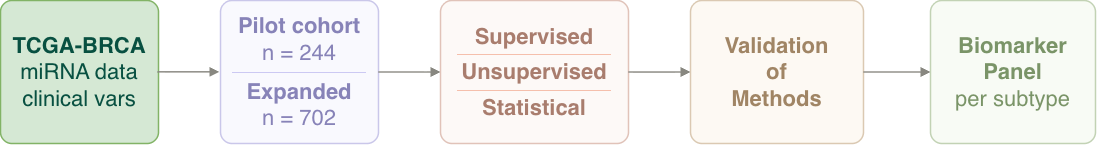

The diagram above was exported from draw.io. Its source (the exported page's mxGraphModel, read from the mxfile embedded in the PNG):
<mxGraphModel dx="1168" dy="733" grid="1" gridSize="10" guides="1" tooltips="1" connect="1" arrows="1" fold="1" page="1" pageScale="1" pageWidth="827" pageHeight="1169" math="0" shadow="0">
  <root>
    <mxCell id="0" />
    <mxCell id="1" parent="0" />
    <mxCell id="2" parent="1" style="rounded=1;whiteSpace=wrap;html=1;arcSize=8;align=center;verticalAlign=middle;fillColor=#EEEDFE;strokeColor=#534AB7;fontColor=#3C3489;fontSize=22;strokeWidth=1.5;spacingTop=0;spacingBottom=0;opacity=30;textOpacity=60;" value="&lt;div&gt;&lt;table width=&quot;100%&quot; height=&quot;100%&quot; cellpadding=&quot;6&quot; cellspacing=&quot;0&quot; style=&quot;border-collapse:collapse;&quot;&gt;&lt;tbody&gt;&lt;tr&gt;&lt;td align=&quot;center&quot; valign=&quot;middle&quot; style=&quot;border-bottom: 1px solid rgb(175, 169, 236);&quot;&gt;&lt;font&gt;&lt;b&gt;Pilot cohort&lt;/b&gt;&lt;br&gt;n = 244&lt;/font&gt;&lt;/td&gt;&lt;/tr&gt;&lt;tr&gt;&lt;td align=&quot;center&quot; valign=&quot;middle&quot;&gt;&lt;font&gt;&lt;b&gt;Expanded&lt;/b&gt;&lt;br&gt;n = 702&lt;/font&gt;&lt;/td&gt;&lt;/tr&gt;&lt;/tbody&gt;&lt;/table&gt;&lt;/div&gt;" vertex="1">
      <mxGeometry height="143" width="158" x="340" y="100" as="geometry" />
    </mxCell>
    <mxCell id="3" parent="1" style="rounded=1;whiteSpace=wrap;html=1;arcSize=8;align=center;verticalAlign=middle;fillColor=#FAECE7;strokeColor=#993C1D;fontColor=#712B13;fontSize=22;strokeWidth=1.5;spacingTop=0;spacingBottom=0;opacity=30;textOpacity=60;" value="&lt;table width=&quot;100%&quot; height=&quot;100%&quot; cellpadding=&quot;4&quot; cellspacing=&quot;0&quot; style=&quot;border-collapse:collapse;&quot;&gt;&lt;tbody&gt;&lt;tr&gt;&lt;td align=&quot;center&quot; valign=&quot;middle&quot; style=&quot;border-bottom: 1px solid rgb(240, 153, 123);&quot;&gt;&lt;font&gt;&lt;b&gt;Supervised&lt;/b&gt;&lt;br&gt;&lt;/font&gt;&lt;/td&gt;&lt;/tr&gt;&lt;tr&gt;&lt;td align=&quot;center&quot; valign=&quot;middle&quot; style=&quot;border-bottom: 1px solid rgb(240, 153, 123);&quot;&gt;&lt;font&gt;&lt;b&gt;Unsupervised&lt;/b&gt;&lt;br&gt;&lt;/font&gt;&lt;/td&gt;&lt;/tr&gt;&lt;tr&gt;&lt;td align=&quot;center&quot; valign=&quot;middle&quot;&gt;&lt;font&gt;&lt;b&gt;Statistical&lt;/b&gt;&lt;br&gt;&lt;/font&gt;&lt;/td&gt;&lt;/tr&gt;&lt;/tbody&gt;&lt;/table&gt;" vertex="1">
      <mxGeometry height="143" width="188" x="560" y="100" as="geometry" />
    </mxCell>
    <mxCell id="4" parent="1" style="rounded=1;whiteSpace=wrap;html=1;arcSize=8;align=center;verticalAlign=middle;fillColor=#FAEEDA;strokeColor=#854F0B;fontColor=#633806;fontSize=22;strokeWidth=1.5;opacity=30;textOpacity=60;" value="&lt;font&gt;&lt;b&gt;Validation&lt;/b&gt;&lt;/font&gt;&lt;div&gt;&lt;font&gt;&lt;b&gt;of&lt;/b&gt;&lt;/font&gt;&lt;/div&gt;&lt;div&gt;&lt;font&gt;&lt;b&gt;Methods&lt;/b&gt;&lt;/font&gt;&lt;/div&gt;" vertex="1">
      <mxGeometry height="143" width="173" x="810" y="100" as="geometry" />
    </mxCell>
    <mxCell id="5" parent="1" style="rounded=1;whiteSpace=wrap;html=1;arcSize=8;align=center;verticalAlign=middle;fillColor=#EAF3DE;strokeColor=#3B6D11;fontColor=#27500A;fontSize=22;strokeWidth=1.5;opacity=30;textOpacity=60;" value="&lt;font&gt;&lt;b&gt;Biomarker Panel&lt;/b&gt;&lt;br&gt;per subtype&lt;/font&gt;" vertex="1">
      <mxGeometry height="143" width="165" x="1050" y="100" as="geometry" />
    </mxCell>
    <mxCell id="6" edge="1" parent="1" source="2" style="edgeStyle=orthogonalEdgeStyle;rounded=0;orthogonalLoop=1;jettySize=auto;exitX=1;exitY=0.5;exitDx=0;exitDy=0;entryX=0;entryY=0.5;entryDx=0;entryDy=0;strokeColor=#888780;strokeWidth=1.5;endArrow=block;endFill=1;fontColor=#000000;" target="3" value="">
      <mxGeometry relative="1" as="geometry" />
    </mxCell>
    <mxCell id="7" edge="1" parent="1" source="3" style="edgeStyle=orthogonalEdgeStyle;rounded=0;orthogonalLoop=1;jettySize=auto;exitX=1;exitY=0.5;exitDx=0;exitDy=0;entryX=0;entryY=0.5;entryDx=0;entryDy=0;strokeColor=#888780;strokeWidth=1.5;endArrow=block;endFill=1;" target="4" value="">
      <mxGeometry relative="1" as="geometry" />
    </mxCell>
    <mxCell id="8" edge="1" parent="1" source="4" style="edgeStyle=orthogonalEdgeStyle;rounded=0;orthogonalLoop=1;jettySize=auto;exitX=1;exitY=0.5;exitDx=0;exitDy=0;entryX=0;entryY=0.5;entryDx=0;entryDy=0;strokeColor=#888780;strokeWidth=1.5;endArrow=block;endFill=1;" target="5" value="">
      <mxGeometry relative="1" as="geometry" />
    </mxCell>
    <mxCell id="9" parent="1" style="rounded=1;whiteSpace=wrap;html=1;arcSize=8;align=center;verticalAlign=middle;fillColor=#d5e8d4;strokeColor=#82b366;fontSize=22;strokeWidth=1.5;spacingTop=0;spacingBottom=0;" value="&lt;b style=&quot;color: rgb(8, 80, 65);&quot;&gt;TCGA-BRCA&lt;/b&gt;&lt;br style=&quot;color: rgb(8, 80, 65);&quot;&gt;&lt;span style=&quot;color: rgb(8, 80, 65);&quot;&gt;miRNA data&lt;/span&gt;&lt;br style=&quot;color: rgb(8, 80, 65);&quot;&gt;&lt;span style=&quot;color: rgb(8, 80, 65);&quot;&gt;clinical vars&lt;/span&gt;" vertex="1">
      <mxGeometry height="143" width="158" x="120" y="100" as="geometry" />
    </mxCell>
    <mxCell id="10" edge="1" parent="1" style="edgeStyle=orthogonalEdgeStyle;rounded=0;orthogonalLoop=1;jettySize=auto;exitX=1;exitY=0.5;exitDx=0;exitDy=0;entryX=0;entryY=0.5;entryDx=0;entryDy=0;strokeColor=#888780;strokeWidth=1.5;endArrow=block;endFill=1;fontColor=#000000;" value="">
      <mxGeometry relative="1" as="geometry">
        <mxPoint x="277" y="171.36" as="sourcePoint" />
        <mxPoint x="339" y="171.36" as="targetPoint" />
      </mxGeometry>
    </mxCell>
  </root>
</mxGraphModel>